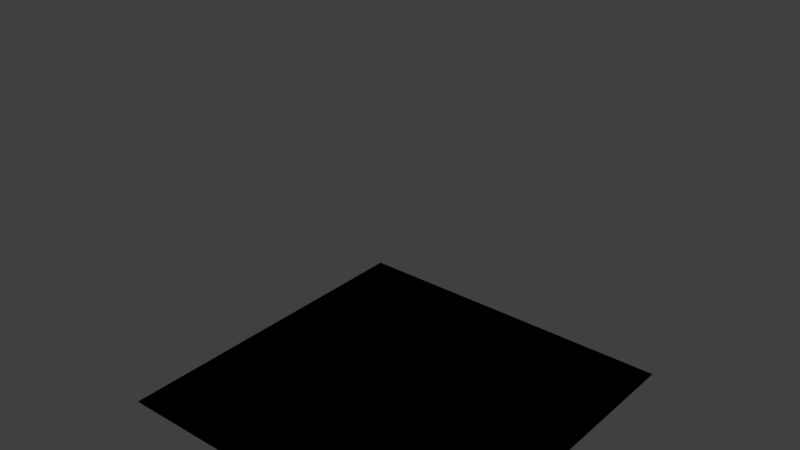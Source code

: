 # Source: tiles.blend  (saved by Blender 2.74.0; exported with 4.5.12 LTS)
import bpy
from mathutils import Matrix  # noqa: F401  (used for matrix-valued properties, if any)

bpy.ops.wm.read_factory_settings(use_empty=True)
scene = bpy.context.scene
scene.name = 'Scene'

# ---- collections
col_collection_1 = bpy.data.collections.new('Collection 1'); scene.collection.children.link(col_collection_1)
col_collection_1.hide_render = True
col_collection_1.hide_viewport = True
col_collection_2 = bpy.data.collections.new('Collection 2'); scene.collection.children.link(col_collection_2)
col_collection_2.hide_render = True
col_collection_2.hide_viewport = True
col_collection_3 = bpy.data.collections.new('Collection 3'); scene.collection.children.link(col_collection_3)
col_collection_3.hide_render = True
col_collection_3.hide_viewport = True
col_collection_4 = bpy.data.collections.new('Collection 4'); scene.collection.children.link(col_collection_4)
col_collection_4.hide_render = True
col_collection_4.hide_viewport = True
col_collection_5 = bpy.data.collections.new('Collection 5'); scene.collection.children.link(col_collection_5)
col_collection_5.hide_render = True
col_collection_5.hide_viewport = True
col_collection_6 = bpy.data.collections.new('Collection 6'); scene.collection.children.link(col_collection_6)
col_collection_6.hide_render = True
col_collection_6.hide_viewport = True
col_collection_7 = bpy.data.collections.new('Collection 7'); scene.collection.children.link(col_collection_7)
col_collection_8 = bpy.data.collections.new('Collection 8'); scene.collection.children.link(col_collection_8)
col_collection_8.hide_render = True
col_collection_8.hide_viewport = True
col_collection_9 = bpy.data.collections.new('Collection 9'); scene.collection.children.link(col_collection_9)
col_collection_9.hide_render = True
col_collection_9.hide_viewport = True
col_collection_10 = bpy.data.collections.new('Collection 10'); scene.collection.children.link(col_collection_10)
col_collection_10.hide_render = True
col_collection_10.hide_viewport = True
col_collection_11 = bpy.data.collections.new('Collection 11'); scene.collection.children.link(col_collection_11)
col_collection_11.hide_render = True
col_collection_11.hide_viewport = True
col_collection_12 = bpy.data.collections.new('Collection 12'); scene.collection.children.link(col_collection_12)
col_collection_12.hide_render = True
col_collection_12.hide_viewport = True

# ---- materials (node trees are filled in below, after node groups)
mat_wall = bpy.data.materials.new('Wall')
mat_wall.alpha_threshold = 0.0
mat_wall.use_transparent_shadow = False
mat_wall.diffuse_color = (0.35, 0.3, 0.15, 1.0)
mat_wall.roughness = 0.5
mat_wall.specular_intensity = 0.0
mat_wall.line_color = (0.0, 0.0, 0.0, 1.0)
mat_occlusion = bpy.data.materials.new('Occlusion')
mat_occlusion.alpha_threshold = 0.0
mat_occlusion.use_transparent_shadow = False
mat_occlusion.diffuse_color = (0.0, 0.0, 0.0, 1.0)
mat_occlusion.roughness = 0.5
mat_occlusion.specular_intensity = 0.0
mat_stonefloor = bpy.data.materials.new('StoneFloor')
mat_stonefloor.alpha_threshold = 0.0
mat_stonefloor.use_transparent_shadow = False
mat_stonefloor.diffuse_color = (0.2, 0.2, 0.3, 1.0)
mat_stonefloor.roughness = 0.5
mat_stonefloor.specular_intensity = 0.0
mat_stonefloorcement = bpy.data.materials.new('StoneFloorCement')
mat_stonefloorcement.alpha_threshold = 0.0
mat_stonefloorcement.use_transparent_shadow = False
mat_stonefloorcement.diffuse_color = (0.25, 0.25, 0.25, 1.0)
mat_stonefloorcement.roughness = 0.5
mat_stonefloorcement.specular_intensity = 0.0
mat_wood = bpy.data.materials.new('Wood')
mat_wood.alpha_threshold = 0.0
mat_wood.use_transparent_shadow = False
mat_wood.diffuse_color = (0.35, 0.1, 0.0, 1.0)
mat_wood.roughness = 0.5
mat_wood.specular_intensity = 0.0

# ---- material node trees

# ---- world
world_world = bpy.data.worlds.new('World'); scene.world = world_world
world_world.color = (0.05088, 0.05088, 0.05088)
world_world.use_sun_shadow = False
world_world.sun_shadow_jitter_overblur = 0.0
world_world.cycles.sampling_method = 'MANUAL'
world_world.cycles.sample_map_resolution = 256

# ---- meshes
me_cube_004 = bpy.data.meshes.new('Cube.004')
me_cube_004.from_pydata([(0.9, -0.7, 0.5), (1.0, -0.9, 0.9), (1.0, -0.8, 0.9), (0.9, -1.0, 1.0), (1.0, -0.9, 0.6), (1.0, -0.8, 0.6), (0.9, 1.0, 0.5), (1.0, 0.8, 0.9), (1.0, 0.9, 0.9), (0.9, 1.0, 1.0), (0.9, 0.7, 1.0), (1.0, 0.8, 0.6), (1.0, 0.9, 0.6), (0.9, -0.7, 1.49e-08), (1.0, -1.0, 0.4), (1.0, -0.8, 0.4), (0.9, -1.0, 0.5), (1.0, -1.0, 0.1), (1.0, -0.8, 0.1), (0.9, 0.7, 1.49e-08), (0.9, 0.7, 0.5), (0.9, -0.7, 0.5), (0.9, -0.7, 1.0), (0.9, 0.7, 0.5), (1.0, 1.0, 0.1), (1.0, 0.8, 0.1), (0.9, 1.0, -1.49e-08), (1.0, 1.0, 0.4), (1.0, 0.8, 0.4), (0.9, -0.7, -0.5), (1.0, -0.9, -0.1), (1.0, -0.8, -0.1), (0.9, -1.0, -1.49e-08), (1.0, -0.9, -0.4), (1.0, -0.8, -0.4), (0.9, 1.0, -0.5), (1.0, 0.8, -0.1), (1.0, 0.9, -0.1), (0.9, 0.7, -1.49e-08), (1.0, 0.8, -0.4), (1.0, 0.9, -0.4), (0.9, -0.7, -1.0), (0.9, -1.0, -1.0), (1.0, -1.0, -0.6), (1.0, -0.8, -0.6), (0.9, -1.0, -0.5), (1.0, -1.0, -0.9), (1.0, -0.8, -0.9), (0.9, 0.7, -1.0), (0.9, 0.7, -0.5), (0.9, -0.7, -0.5), (0.9, -0.7, -1.49e-08), (0.9, 0.7, -0.5), (1.0, 1.0, -0.9), (1.0, 0.8, -0.9), (0.9, 1.0, -1.0), (1.0, 1.0, -0.6), (1.0, 0.8, -0.6), (-1.0, -0.7, 0.5), (-1.0, 0.7, 1.0), (-1.0, -0.7, 1.49e-08), (-1.0, 0.7, 1.49e-08), (-1.0, 0.7, 0.5), (-1.0, -0.7, 0.5), (-1.0, -0.7, 1.0), (-1.0, 0.7, 0.5), (-1.0, -0.7, -0.5), (-1.0, 0.7, -1.49e-08), (-1.0, -0.7, -1.0), (-1.0, 0.7, -1.0), (-1.0, 0.7, -0.5), (-1.0, -0.7, -0.5), (-1.0, -0.7, -1.49e-08), (-1.0, 0.7, -0.5)], [], [(5, 2, 1, 4), (6, 9, 8, 12), (12, 8, 7, 11), (9, 10, 7, 8), (18, 15, 14, 17), (28, 25, 24, 27), (34, 31, 30, 33), (40, 37, 36, 39), (47, 44, 43, 46), (42, 41, 47, 46), (57, 54, 53, 56), (0, 22, 2, 5), (16, 0, 5, 4), (3, 16, 4, 1), (22, 3, 1, 2), (23, 6, 12, 11), (10, 23, 11, 7), (13, 21, 15, 18), (20, 19, 25, 28), (32, 13, 18, 17), (21, 16, 14, 15), (6, 20, 28, 27), (19, 26, 24, 25), (29, 51, 31, 34), (45, 29, 34, 33), (32, 45, 33, 30), (51, 32, 30, 31), (35, 26, 37, 40), (52, 35, 40, 39), (38, 52, 39, 36), (26, 38, 36, 37), (41, 50, 44, 47), (49, 48, 54, 57), (50, 45, 43, 44), (35, 49, 57, 56), (48, 55, 53, 54), (52, 38, 67, 73), (50, 41, 68, 71), (51, 29, 66, 72), (23, 10, 59, 65), (21, 13, 60, 63), (22, 0, 58, 64), (48, 49, 70, 69), (19, 20, 62, 61), (70, 71, 68, 69), (72, 66, 73, 67), (62, 63, 60, 61), (64, 58, 65, 59)])
me_cube_004.polygons.foreach_set('material_index', [0, 0, 0, 0, 0, 0, 0, 0, 0, 0, 0, 0, 0, 0, 0, 0, 0, 0, 0, 0, 0, 0, 0, 0, 0, 0, 0, 0, 0, 0, 0, 0, 0, 0, 0, 0, 0, 0, 0, 0, 0, 0, 0, 0, 1, 1, 1, 1])
me_cube_004.materials.append(mat_wall)
me_cube_004.materials.append(mat_occlusion)
me_cube_004.use_remesh_preserve_volume = False
me_cube_004.use_remesh_preserve_attributes = False
me_cube_004.use_mirror_vertex_groups = False
me_cube_004.update()
me_cube_002 = bpy.data.meshes.new('Cube.002')
me_cube_002.from_pydata([(0.9, -5.96e-08, 0.5), (1.0, -0.9, 0.9), (1.0, -0.1, 0.9), (0.9, -1.0, 1.0), (1.0, -0.9, 0.6), (1.0, -0.1, 0.6), (0.9, 0.9, 0.5), (1.0, 0.1, 0.9), (1.0, 0.9, 0.9), (0.9, 0.9, 1.0), (0.9, -5.96e-07, 1.0), (1.0, 0.1, 0.6), (1.0, 0.9, 0.6), (0.9, -0.5, 1.49e-08), (1.0, -1.0, 0.4), (1.0, -0.6, 0.4), (0.9, -1.0, 0.5), (1.0, -1.0, 0.1), (1.0, -0.6, 0.1), (0.9, 0.5, 1.49e-08), (1.0, -0.4, 0.4), (1.0, 0.4, 0.4), (0.9, 0.5, 0.5), (0.9, -0.5, 0.5), (1.0, -0.4, 0.1), (1.0, 0.4, 0.1), (1.0, 1.0, 0.1), (1.0, 0.6, 0.1), (0.9, 0.9, -1.49e-08), (1.0, 0.6, 0.4), (0.9, -5.96e-08, -0.5), (1.0, -0.9, -0.1), (1.0, -0.1, -0.1), (0.9, -1.0, -1.49e-08), (1.0, -0.9, -0.4), (1.0, -0.1, -0.4), (0.9, 0.9, -0.5), (1.0, 0.1, -0.1), (1.0, 0.9, -0.1), (0.9, -5.96e-07, -1.49e-08), (1.0, 0.1, -0.4), (1.0, 0.9, -0.4), (0.9, -0.5, -1.0), (0.9, -1.0, -1.0), (1.0, -1.0, -0.6), (1.0, -0.6, -0.6), (0.9, -1.0, -0.5), (1.0, -1.0, -0.9), (1.0, -0.6, -0.9), (0.9, 0.5, -1.0), (1.0, -0.4, -0.6), (1.0, 0.4, -0.6), (0.9, 0.5, -0.5), (0.9, -0.5, -0.5), (1.0, -0.4, -0.9), (1.0, 0.4, -0.9), (1.0, 1.0, -0.9), (1.0, 0.6, -0.9), (0.9, 0.9, -1.0), (1.0, 0.6, -0.6), (1.192e-07, 0.9, 0.5), (0.9, 1.0, 0.9), (0.1, 1.0, 0.9), (0.9, 1.0, 0.6), (0.1, 1.0, 0.6), (-1.0, 0.9, 0.5), (-0.1, 1.0, 0.9), (-0.9, 1.0, 0.9), (-1.0, 0.9, 1.0), (6.557e-07, 0.9, 1.0), (-0.1, 1.0, 0.6), (-0.9, 1.0, 0.6), (1.0, 1.0, 0.4), (0.6, 1.0, 0.4), (0.6, 1.0, 0.1), (-0.5, 0.9, 1.49e-08), (0.5, 0.9, 1.49e-08), (0.4, 1.0, 0.4), (-0.4, 1.0, 0.4), (0.5, 0.9, 0.5), (0.4, 1.0, 0.1), (-0.4, 1.0, 0.1), (-0.5, 0.9, 0.5), (-1.0, 1.0, 0.1), (-0.6, 1.0, 0.1), (-1.0, 0.9, -1.49e-08), (-1.0, 1.0, 0.4), (-0.6, 1.0, 0.4), (0.9, 1.0, -0.1), (0.1, 1.0, -0.1), (0.9, 1.0, -0.4), (0.1, 1.0, -0.4), (-1.0, 0.9, -0.5), (5.96e-08, 0.9, -0.5), (-0.1, 1.0, -0.1), (-0.9, 1.0, -0.1), (6.557e-07, 0.9, -1.49e-08), (-0.1, 1.0, -0.4), (-0.9, 1.0, -0.4), (1.0, 1.0, -0.6), (0.6, 1.0, -0.6), (0.6, 1.0, -0.9), (-0.5, 0.9, -1.0), (0.5, 0.9, -1.0), (0.4, 1.0, -0.6), (-0.4, 1.0, -0.6), (0.5, 0.9, -0.5), (0.4, 1.0, -0.9), (-0.4, 1.0, -0.9), (-0.5, 0.9, -0.5), (-1.0, 1.0, -0.9), (-0.6, 1.0, -0.9), (-1.0, 0.9, -1.0), (-1.0, 1.0, -0.6), (-0.6, 1.0, -0.6)], [], [(5, 2, 1, 4), (88, 28, 38), (12, 8, 7, 11), (9, 10, 7, 8), (18, 15, 14, 17), (19, 22, 21, 25), (25, 21, 20, 24), (22, 23, 20, 21), (35, 32, 31, 34), (8, 12, 63, 61), (41, 38, 37, 40), (90, 88, 38, 41), (48, 45, 44, 47), (43, 42, 48, 47), (49, 52, 51, 55), (55, 51, 50, 54), (52, 53, 50, 51), (64, 62, 61, 63), (0, 10, 2, 5), (65, 68, 67, 71), (71, 67, 66, 70), (68, 69, 66, 67), (87, 84, 83, 86), (81, 78, 77, 80), (76, 75, 81, 80), (79, 76, 80, 77), (91, 89, 88, 90), (9, 8, 61), (98, 95, 94, 97), (93, 92, 98, 97), (96, 93, 97, 94), (114, 111, 110, 113), (108, 105, 104, 107), (103, 102, 108, 107), (106, 103, 107, 104), (16, 0, 5, 4), (3, 16, 4, 1), (10, 3, 1, 2), (36, 90, 41), (0, 6, 12, 11), (10, 0, 11, 7), (13, 23, 15, 18), (22, 19, 27, 29), (33, 13, 18, 17), (29, 27, 26, 72), (23, 16, 14, 15), (13, 19, 25, 24), (23, 13, 24, 20), (6, 22, 29, 72), (19, 28, 26, 27), (30, 39, 32, 35), (46, 30, 35, 34), (33, 46, 34, 31), (39, 33, 31, 32), (30, 36, 41, 40), (39, 30, 40, 37), (28, 39, 37, 38), (42, 53, 45, 48), (52, 49, 57, 59), (59, 57, 56, 99), (53, 46, 44, 45), (42, 49, 55, 54), (53, 42, 54, 50), (36, 52, 59, 99), (49, 58, 56, 57), (60, 69, 62, 64), (6, 60, 64, 63), (69, 9, 61, 62), (60, 65, 71, 70), (69, 60, 70, 66), (76, 79, 73, 74), (74, 73, 72, 26), (82, 75, 84, 87), (28, 76, 74, 26), (79, 6, 72, 73), (75, 82, 78, 81), (82, 79, 77, 78), (65, 82, 87, 86), (75, 85, 83, 84), (93, 96, 89, 91), (36, 93, 91, 90), (63, 12, 6), (96, 28, 88, 89), (92, 85, 95, 98), (85, 96, 94, 95), (103, 106, 100, 101), (101, 100, 99, 56), (109, 102, 111, 114), (58, 103, 101, 56), (106, 36, 99, 100), (102, 109, 105, 108), (109, 106, 104, 105), (92, 109, 114, 113), (102, 112, 110, 111)])
me_cube_002.materials.append(mat_wall)
me_cube_002.use_remesh_preserve_volume = False
me_cube_002.use_remesh_preserve_attributes = False
me_cube_002.use_mirror_vertex_groups = False
me_cube_002.update()
me_cube_003 = bpy.data.meshes.new('Cube.003')
me_cube_003.from_pydata([(0.9, -5.96e-08, 0.5), (1.0, -0.9, 0.9), (1.0, -0.1, 0.9), (0.9, -1.0, 1.0), (1.0, -0.9, 0.6), (1.0, -0.1, 0.6), (0.9, 0.9, 0.5), (1.0, 0.1, 0.9), (1.0, 0.9, 0.9), (0.9, 0.9, 1.0), (0.9, -5.96e-07, 1.0), (1.0, 0.1, 0.6), (1.0, 0.9, 0.6), (0.9, -0.5, 1.49e-08), (1.0, -1.0, 0.4), (1.0, -0.6, 0.4), (0.9, -1.0, 0.5), (1.0, -1.0, 0.1), (1.0, -0.6, 0.1), (0.9, 0.5, 1.49e-08), (1.0, -0.4, 0.4), (1.0, 0.4, 0.4), (0.9, 0.5, 0.5), (0.9, -0.5, 0.5), (1.0, -0.4, 0.1), (1.0, 0.4, 0.1), (1.0, 1.0, 0.1), (1.0, 0.6, 0.1), (0.9, 0.9, -1.49e-08), (1.0, 0.6, 0.4), (0.9, -5.96e-08, -0.5), (1.0, -0.9, -0.1), (1.0, -0.1, -0.1), (0.9, -1.0, -1.49e-08), (1.0, -0.9, -0.4), (1.0, -0.1, -0.4), (0.9, 0.9, -0.5), (1.0, 0.1, -0.1), (1.0, 0.9, -0.1), (0.9, -5.96e-07, -1.49e-08), (1.0, 0.1, -0.4), (1.0, 0.9, -0.4), (0.9, -0.5, -1.0), (0.9, -1.0, -1.0), (1.0, -1.0, -0.6), (1.0, -0.6, -0.6), (0.9, -1.0, -0.5), (1.0, -1.0, -0.9), (1.0, -0.6, -0.9), (0.9, 0.5, -1.0), (1.0, -0.4, -0.6), (1.0, 0.4, -0.6), (0.9, 0.5, -0.5), (0.9, -0.5, -0.5), (1.0, -0.4, -0.9), (1.0, 0.4, -0.9), (1.0, 1.0, -0.9), (1.0, 0.6, -0.9), (0.9, 0.9, -1.0), (1.0, 0.6, -0.6), (1.192e-07, 0.9, 0.5), (0.9, 1.0, 0.9), (0.1, 1.0, 0.9), (0.9, 1.0, 0.6), (0.1, 1.0, 0.6), (-0.1, 1.0, 0.9), (6.557e-07, 0.9, 1.0), (-0.1, 1.0, 0.6), (1.0, 1.0, 0.4), (0.6, 1.0, 0.4), (0.6, 1.0, 0.1), (-0.5, 0.9, 1.49e-08), (0.5, 0.9, 1.49e-08), (0.4, 1.0, 0.4), (-0.4, 1.0, 0.4), (0.5, 0.9, 0.5), (0.4, 1.0, 0.1), (-0.4, 1.0, 0.1), (-0.5, 0.9, 0.5), (-0.6, 1.0, 0.1), (-0.6, 1.0, 0.4), (0.9, 1.0, -0.1), (0.1, 1.0, -0.1), (0.9, 1.0, -0.4), (0.1, 1.0, -0.4), (5.96e-08, 0.9, -0.5), (6.557e-07, 0.9, -1.49e-08), (-0.1, 1.0, -0.4), (1.0, 1.0, -0.6), (0.6, 1.0, -0.6), (0.6, 1.0, -0.9), (-0.5, 0.9, -1.0), (0.5, 0.9, -1.0), (0.4, 1.0, -0.6), (-0.4, 1.0, -0.6), (0.5, 0.9, -0.5), (0.4, 1.0, -0.9), (-0.4, 1.0, -0.9), (-0.5, 0.9, -0.5), (-0.6, 1.0, -0.9), (-0.6, 1.0, -0.6), (-0.9, 0.9, 0.5), (-0.9, 1.0, 0.9), (-0.9, 0.9, 1.0), (-0.9, 1.0, 0.6), (-1.0, 1.0, 0.1), (-0.9, 0.9, -1.49e-08), (-0.9, 0.9, -0.5), (-0.1, 1.0, -0.1), (-0.9, 1.0, -0.1), (-0.9, 1.0, -0.4), (-1.0, 1.0, -0.9), (-0.9, 0.9, -1.0), (-0.9, 1.788e-07, 0.5), (-1.0, 0.9, 0.9), (-1.0, 0.1, 0.9), (-1.0, 0.9, 0.6), (-1.0, 0.1, 0.6), (-0.9, -1.0, 0.5), (-1.0, -0.1, 0.9), (-1.0, -0.9, 0.9), (-0.9, -1.0, 1.0), (-0.9, 7.153e-07, 1.0), (-1.0, -0.1, 0.6), (-1.0, -0.9, 0.6), (-1.0, 1.0, 0.4), (-1.0, 0.6, 0.4), (-1.0, 0.6, 0.1), (-0.9, -0.5, 1.49e-08), (-0.9, 0.5, 1.49e-08), (-1.0, 0.4, 0.4), (-1.0, -0.4, 0.4), (-0.9, 0.5, 0.5), (-1.0, 0.4, 0.1), (-1.0, -0.4, 0.1), (-0.9, -0.5, 0.5), (-1.0, -1.0, 0.1), (-1.0, -0.6, 0.1), (-0.9, -1.0, -1.49e-08), (-1.0, -1.0, 0.4), (-1.0, -0.6, 0.4), (-1.0, 0.9, -0.1), (-1.0, 0.1, -0.1), (-1.0, 0.9, -0.4), (-1.0, 0.1, -0.4), (-0.9, -1.0, -0.5), (-0.9, 1.192e-07, -0.5), (-1.0, -0.1, -0.1), (-1.0, -0.9, -0.1), (-0.9, 7.153e-07, -1.49e-08), (-1.0, -0.1, -0.4), (-1.0, -0.9, -0.4), (-1.0, 1.0, -0.6), (-1.0, 0.6, -0.6), (-1.0, 0.6, -0.9), (-0.9, -0.5, -1.0), (-0.9, 0.5, -1.0), (-1.0, 0.4, -0.6), (-1.0, -0.4, -0.6), (-0.9, 0.5, -0.5), (-1.0, 0.4, -0.9), (-1.0, -0.4, -0.9), (-0.9, -0.5, -0.5), (-1.0, -1.0, -0.9), (-1.0, -0.6, -0.9), (-0.9, -1.0, -1.0), (-1.0, -1.0, -0.6), (-1.0, -0.6, -0.6)], [], [(5, 2, 1, 4), (81, 28, 38), (12, 8, 7, 11), (9, 10, 7, 8), (18, 15, 14, 17), (19, 22, 21, 25), (25, 21, 20, 24), (22, 23, 20, 21), (35, 32, 31, 34), (8, 12, 63, 61), (41, 38, 37, 40), (83, 81, 38, 41), (48, 45, 44, 47), (43, 42, 48, 47), (49, 52, 51, 55), (55, 51, 50, 54), (52, 53, 50, 51), (64, 62, 61, 63), (0, 10, 2, 5), (77, 74, 73, 76), (72, 71, 77, 76), (75, 72, 76, 73), (84, 82, 81, 83), (9, 8, 61), (97, 94, 93, 96), (92, 91, 97, 96), (95, 92, 96, 93), (16, 0, 5, 4), (3, 16, 4, 1), (10, 3, 1, 2), (36, 83, 41), (0, 6, 12, 11), (10, 0, 11, 7), (13, 23, 15, 18), (22, 19, 27, 29), (33, 13, 18, 17), (29, 27, 26, 68), (23, 16, 14, 15), (13, 19, 25, 24), (23, 13, 24, 20), (6, 22, 29, 68), (19, 28, 26, 27), (30, 39, 32, 35), (46, 30, 35, 34), (33, 46, 34, 31), (39, 33, 31, 32), (30, 36, 41, 40), (39, 30, 40, 37), (28, 39, 37, 38), (42, 53, 45, 48), (52, 49, 57, 59), (59, 57, 56, 88), (53, 46, 44, 45), (42, 49, 55, 54), (53, 42, 54, 50), (36, 52, 59, 88), (49, 58, 56, 57), (60, 66, 62, 64), (6, 60, 64, 63), (66, 9, 61, 62), (66, 60, 67, 65), (72, 75, 69, 70), (70, 69, 68, 26), (78, 71, 79, 80), (28, 72, 70, 26), (75, 6, 68, 69), (71, 78, 74, 77), (78, 75, 73, 74), (85, 86, 82, 84), (36, 85, 84, 83), (63, 12, 6), (86, 28, 81, 82), (92, 95, 89, 90), (90, 89, 88, 56), (98, 91, 99, 100), (58, 92, 90, 56), (95, 36, 88, 89), (91, 98, 94, 97), (98, 95, 93, 94), (141, 106, 109), (106, 86, 108, 109), (80, 79, 105, 125), (102, 104, 116, 114), (143, 141, 109, 110), (86, 85, 87, 108), (103, 66, 65, 102), (117, 115, 114, 116), (91, 112, 111, 99), (118, 121, 120, 124), (124, 120, 119, 123), (121, 122, 119, 120), (140, 137, 136, 139), (134, 131, 130, 133), (129, 128, 134, 133), (132, 129, 133, 130), (144, 142, 141, 143), (103, 102, 114), (151, 148, 147, 150), (146, 145, 151, 150), (149, 146, 150, 147), (167, 164, 163, 166), (161, 158, 157, 160), (156, 155, 161, 160), (159, 156, 160, 157), (107, 98, 100, 152), (107, 143, 110), (85, 107, 110, 87), (100, 99, 111, 152), (60, 101, 104, 67), (110, 109, 108, 87), (101, 78, 80, 125), (71, 106, 105, 79), (104, 102, 65, 67), (113, 122, 115, 117), (101, 113, 117, 116), (122, 103, 114, 115), (113, 118, 124, 123), (122, 113, 123, 119), (129, 132, 126, 127), (127, 126, 125, 105), (135, 128, 137, 140), (106, 129, 127, 105), (132, 101, 125, 126), (128, 135, 131, 134), (135, 132, 130, 131), (118, 135, 140, 139), (128, 138, 136, 137), (146, 149, 142, 144), (107, 146, 144, 143), (116, 104, 101), (149, 106, 141, 142), (145, 138, 148, 151), (138, 149, 147, 148), (156, 159, 153, 154), (154, 153, 152, 111), (162, 155, 164, 167), (112, 156, 154, 111), (159, 107, 152, 153), (155, 162, 158, 161), (162, 159, 157, 158), (145, 162, 167, 166), (155, 165, 163, 164)])
me_cube_003.materials.append(mat_wall)
me_cube_003.use_remesh_preserve_volume = False
me_cube_003.use_remesh_preserve_attributes = False
me_cube_003.use_mirror_vertex_groups = False
me_cube_003.update()
me_cube_001 = bpy.data.meshes.new('Cube.001')
me_cube_001.from_pydata([(-1.0, 0.1, -0.1), (-0.9, 1.955e-07, -0.5), (-1.0, -0.6, 0.4), (0.9, 0.9, 0.5), (1.0, 0.9, 0.9), (0.9, 0.9, 1.0), (1.0, 0.9, 0.6), (-0.9, -0.9, -1.49e-08), (-1.0, -0.6, 0.1), (-1.0, -1.0, 0.1), (0.9, 0.5, 1.49e-08), (0.9, 0.5, 0.5), (1.0, 1.0, 0.1), (0.9, 0.9, -1.49e-08), (-1.0, -0.4, 0.1), (-1.0, 0.4, 0.1), (-0.9, 0.5, 0.5), (0.9, 0.9, -0.5), (1.0, 0.9, -0.1), (1.0, 0.9, -0.4), (-0.9, -0.5, 0.5), (-1.0, -0.4, 0.4), (-0.9, -0.5, 1.49e-08), (0.9, 0.5, -1.0), (0.9, 0.5, -0.5), (1.0, 1.0, -0.9), (0.9, 0.9, -1.0), (1.192e-07, 0.9, 0.5), (0.9, 1.0, 0.9), (0.1, 1.0, 0.9), (0.9, 1.0, 0.6), (0.1, 1.0, 0.6), (-0.1, 1.0, 0.9), (6.557e-07, 0.9, 1.0), (-0.1, 1.0, 0.6), (1.0, 1.0, 0.4), (0.6, 1.0, 0.4), (0.6, 1.0, 0.1), (-0.5, 0.9, 1.49e-08), (0.5, 0.9, 1.49e-08), (0.4, 1.0, 0.4), (-0.4, 1.0, 0.4), (0.5, 0.9, 0.5), (0.4, 1.0, 0.1), (-0.4, 1.0, 0.1), (-0.5, 0.9, 0.5), (-0.6, 1.0, 0.1), (-0.6, 1.0, 0.4), (0.9, 1.0, -0.1), (0.1, 1.0, -0.1), (0.9, 1.0, -0.4), (0.1, 1.0, -0.4), (5.96e-08, 0.9, -0.5), (6.557e-07, 0.9, -1.49e-08), (-0.1, 1.0, -0.4), (1.0, 1.0, -0.6), (0.6, 1.0, -0.6), (0.6, 1.0, -0.9), (-0.5, 0.9, -1.0), (0.5, 0.9, -1.0), (0.4, 1.0, -0.6), (-0.4, 1.0, -0.6), (0.5, 0.9, -0.5), (0.4, 1.0, -0.9), (-0.4, 1.0, -0.9), (-0.5, 0.9, -0.5), (-0.6, 1.0, -0.9), (-0.6, 1.0, -0.6), (-0.9, 0.9, 0.5), (-0.9, 1.0, 0.9), (-0.9, 0.9, 1.0), (-0.9, 1.0, 0.6), (-1.0, 1.0, 0.1), (-0.9, 0.9, -1.49e-08), (-0.9, 0.9, -0.5), (-0.1, 1.0, -0.1), (-0.9, 1.0, -0.1), (-0.9, 1.0, -0.4), (-1.0, 1.0, -0.9), (-0.9, 0.9, -1.0), (-1.0, 0.9, 0.9), (-1.0, 0.1, 0.9), (-1.0, 0.9, 0.6), (-1.0, 0.1, 0.6), (-1.0, 0.6, 0.1), (-1.0, 0.6, 0.4), (-0.9, 0.5, 1.49e-08), (-0.9, 7.153e-07, 1.0), (-1.0, -0.9, 0.6), (-1.0, 1.0, 0.4), (-1.0, 0.4, 0.4), (-1.0, -0.1, 0.6), (-0.9, -0.9, 1.0), (-1.0, 0.9, -0.1), (-1.0, 0.9, -0.4), (-1.0, 0.1, -0.4), (-1.0, -0.9, 0.9), (-1.0, -0.1, 0.9), (-0.9, 7.153e-07, -1.49e-08), (-0.9, -0.9, 0.5), (-1.0, 1.0, -0.6), (-1.0, 0.6, -0.6), (-0.9, -0.5, -1.0), (-1.0, 0.4, -0.6), (-0.9, 0.5, -0.5), (-1.0, -0.4, -0.9), (-1.0, -0.6, -0.9), (-0.9, 1.955e-07, 0.5), (-1.0, -0.6, -0.6), (-0.9, -0.9, -0.5), (-1.0, -0.1, -0.1), (-1.0, -0.9, -0.1), (-1.0, -0.1, -0.4), (-1.0, -0.9, -0.4), (-0.9, 0.5, -1.0), (-1.0, 0.6, -0.9), (-1.0, -0.4, -0.6), (-0.9, -0.5, -0.5), (-1.0, 0.4, -0.9), (-1.0, -1.0, -0.9), (-0.9, -0.9, -1.0), (-2.551e-07, -0.9, 0.5), (-0.9, -1.0, 0.9), (-0.1, -1.0, 0.9), (-0.9, -1.0, 0.6), (-0.1, -1.0, 0.6), (0.1, -1.0, 0.9), (-7.915e-07, -0.9, 1.0), (0.1, -1.0, 0.6), (-1.0, -1.0, 0.4), (-0.6, -1.0, 0.4), (-0.6, -1.0, 0.1), (0.5, -0.9, 1.49e-08), (-0.5, -0.9, 1.49e-08), (-0.4, -1.0, 0.4), (0.4, -1.0, 0.4), (-0.5, -0.9, 0.5), (-0.4, -1.0, 0.1), (0.4, -1.0, 0.1), (0.5, -0.9, 0.5), (0.6, -1.0, 0.1), (0.6, -1.0, 0.4), (-0.9, -1.0, -0.1), (-0.1, -1.0, -0.1), (-0.9, -1.0, -0.4), (-0.1, -1.0, -0.4), (-1.955e-07, -0.9, -0.5), (-7.915e-07, -0.9, -1.49e-08), (0.1, -1.0, -0.4), (-1.0, -1.0, -0.6), (-0.6, -1.0, -0.6), (-0.6, -1.0, -0.9), (0.5, -0.9, -1.0), (-0.5, -0.9, -1.0), (-0.4, -1.0, -0.6), (0.4, -1.0, -0.6), (-0.5, -0.9, -0.5), (-0.4, -1.0, -0.9), (0.4, -1.0, -0.9), (0.5, -0.9, -0.5), (0.6, -1.0, -0.9), (0.6, -1.0, -0.6), (0.9, -0.9, 0.5), (0.9, -1.0, 0.9), (0.9, -0.9, 1.0), (0.9, -1.0, 0.6), (1.0, -1.0, 0.1), (0.9, -0.9, -1.49e-08), (0.9, -0.9, -0.5), (0.1, -1.0, -0.1), (0.9, -1.0, -0.1), (0.9, -1.0, -0.4), (1.0, -1.0, -0.9), (0.9, -0.9, -1.0), (0.9, -3.147e-07, 0.5), (1.0, -0.9, 0.9), (1.0, -0.1, 0.9), (1.0, -0.9, 0.6), (1.0, -0.1, 0.6), (1.0, 0.1, 0.9), (0.9, -8.512e-07, 1.0), (1.0, 0.1, 0.6), (1.0, -1.0, 0.4), (1.0, -0.6, 0.4), (1.0, -0.6, 0.1), (0.9, -0.5, 1.49e-08), (1.0, -0.4, 0.4), (1.0, 0.4, 0.4), (0.9, -0.5, 0.5), (1.0, -0.4, 0.1), (1.0, 0.4, 0.1), (1.0, 0.6, 0.1), (1.0, 0.6, 0.4), (1.0, -0.9, -0.1), (1.0, -0.1, -0.1), (1.0, -0.9, -0.4), (1.0, -0.1, -0.4), (0.9, -2.551e-07, -0.5), (1.0, 0.1, -0.1), (0.9, -8.512e-07, -1.49e-08), (1.0, 0.1, -0.4), (1.0, -1.0, -0.6), (1.0, -0.6, -0.6), (1.0, -0.6, -0.9), (0.9, -0.5, -1.0), (1.0, -0.4, -0.6), (1.0, 0.4, -0.6), (0.9, -0.5, -0.5), (1.0, -0.4, -0.9), (1.0, 0.4, -0.9), (1.0, 0.6, -0.9), (1.0, 0.6, -0.6)], [], [(86, 22, 14, 15), (48, 13, 18), (86, 16, 85, 84), (156, 153, 157, 154), (4, 6, 30, 28), (50, 48, 18, 19), (136, 133, 137, 134), (92, 96, 122), (31, 29, 28, 30), (44, 41, 40, 43), (39, 38, 44, 43), (42, 39, 43, 40), (51, 49, 48, 50), (5, 4, 28), (64, 61, 60, 63), (59, 58, 64, 63), (62, 59, 63, 60), (2, 8, 9, 129), (99, 20, 2, 129), (17, 50, 19), (20, 22, 8, 2), (153, 152, 158, 157), (158, 155, 154, 157), (109, 144, 113), (107, 99, 88, 91), (145, 143, 142, 144), (27, 33, 29, 31), (3, 27, 31, 30), (33, 5, 28, 29), (33, 27, 34, 32), (39, 42, 36, 37), (37, 36, 35, 12), (45, 38, 46, 47), (13, 39, 37, 12), (42, 3, 35, 36), (38, 45, 41, 44), (45, 42, 40, 41), (52, 53, 49, 51), (17, 52, 51, 50), (30, 6, 3), (53, 13, 48, 49), (59, 62, 56, 57), (57, 56, 55, 25), (65, 58, 66, 67), (26, 59, 57, 25), (62, 17, 55, 56), (58, 65, 61, 64), (65, 62, 60, 61), (93, 73, 76), (73, 53, 75, 76), (47, 46, 72, 89), (69, 71, 82, 80), (94, 93, 76, 77), (53, 52, 54, 75), (70, 33, 32, 69), (83, 81, 80, 82), (58, 79, 78, 66), (138, 135, 134, 137), (144, 142, 111, 113), (70, 69, 80), (142, 7, 111), (74, 65, 67, 100), (74, 94, 77), (52, 74, 77, 54), (67, 66, 78, 100), (27, 68, 71, 34), (77, 76, 75, 54), (68, 45, 47, 89), (38, 73, 72, 46), (71, 69, 32, 34), (87, 70, 80, 81), (133, 132, 138, 137), (125, 123, 122, 124), (82, 71, 68), (96, 88, 124, 122), (113, 111, 110, 112), (104, 74, 100, 101), (22, 20, 21, 14), (88, 96, 97, 91), (22, 7, 9, 8), (1, 109, 113, 112), (121, 127, 123, 125), (99, 121, 125, 124), (127, 92, 122, 123), (127, 121, 128, 126), (133, 136, 130, 131), (131, 130, 129, 9), (139, 132, 140, 141), (7, 133, 131, 9), (136, 99, 129, 130), (132, 139, 135, 138), (139, 136, 134, 135), (146, 147, 143, 145), (109, 146, 145, 144), (124, 88, 99), (147, 7, 142, 143), (153, 156, 150, 151), (151, 150, 149, 119), (159, 152, 160, 161), (120, 153, 151, 119), (156, 109, 149, 150), (152, 159, 155, 158), (159, 156, 154, 155), (193, 167, 170), (167, 147, 169, 170), (141, 140, 166, 182), (163, 165, 177, 175), (195, 193, 170, 171), (147, 146, 148, 169), (164, 127, 126, 163), (178, 176, 175, 177), (152, 173, 172, 160), (190, 187, 186, 189), (188, 185, 189, 186), (196, 194, 193, 195), (164, 163, 175), (199, 197, 200, 198), (209, 206, 205, 208), (207, 204, 208, 205), (168, 159, 161, 201), (168, 195, 171), (146, 168, 171, 148), (161, 160, 172, 201), (121, 162, 165, 128), (171, 170, 169, 148), (162, 139, 141, 182), (132, 167, 166, 140), (165, 163, 126, 128), (174, 180, 176, 178), (162, 174, 178, 177), (180, 164, 175, 176), (180, 174, 181, 179), (185, 188, 183, 184), (184, 183, 182, 166), (167, 185, 184, 166), (188, 162, 182, 183), (197, 199, 194, 196), (168, 197, 196, 195), (177, 165, 162), (199, 167, 193, 194), (204, 207, 202, 203), (203, 202, 201, 172), (173, 204, 203, 172), (207, 168, 201, 202), (6, 4, 179, 181), (5, 180, 179, 4), (10, 11, 187, 190), (11, 188, 186, 187), (19, 18, 198, 200), (23, 24, 206, 209), (24, 207, 205, 206), (16, 86, 15, 90), (174, 3, 6, 181), (11, 10, 191, 192), (87, 107, 91, 97), (192, 191, 12, 35), (185, 10, 190, 189), (3, 11, 192, 35), (10, 13, 12, 191), (197, 17, 19, 200), (13, 199, 198, 18), (24, 23, 210, 211), (211, 210, 25, 55), (204, 23, 209, 208), (17, 24, 211, 55), (23, 26, 25, 210), (105, 116, 103, 118), (117, 104, 103, 116), (14, 21, 90, 15), (95, 0, 93, 94), (92, 87, 97, 96), (98, 1, 112, 110), (114, 102, 105, 118), (104, 114, 118, 103), (107, 87, 81, 83), (68, 107, 83, 82), (84, 85, 89, 72), (73, 86, 84, 72), (16, 68, 89, 85), (20, 16, 90, 21), (102, 117, 116, 105), (1, 98, 0, 95), (74, 1, 95, 94), (98, 73, 93, 0), (114, 104, 101, 115), (115, 101, 100, 78), (117, 102, 106, 108), (79, 114, 115, 78), (7, 98, 110, 111), (108, 106, 119, 149), (109, 117, 108, 149), (102, 120, 119, 106)])
me_cube_001.materials.append(mat_wall)
me_cube_001.use_remesh_preserve_volume = False
me_cube_001.use_remesh_preserve_attributes = False
me_cube_001.use_mirror_vertex_groups = False
me_cube_001.update()
me_cube = bpy.data.meshes.new('Cube')
me_cube.from_pydata([(0.9, -1.0, 0.5), (0.9, -1.0, 1.0), (1.0, -1.0, 0.1), (0.9, -1.0, -1.49e-08), (1.0, -1.0, 0.4), (0.9, -1.0, -0.5), (1.0, -1.0, -0.9), (0.9, -1.0, -1.0), (1.0, -1.0, -0.6), (1.0, -0.9, 1.0), (1.0, -1.0, 0.4), (1.0, -0.9, 0.5), (1.0, -1.0, 0.1), (1.0, -0.9, -2.98e-08), (1.0, -0.9, -1.0), (1.0, -1.0, -0.6), (1.0, -0.9, -0.5), (1.0, -1.0, -0.9)], [(3, 2), (4, 2), (7, 6), (8, 6), (0, 4), (12, 10), (16, 15), (17, 15)], [(1, 0, 11, 9), (10, 11, 0), (16, 13, 3, 5), (12, 3, 13), (16, 5, 8), (7, 14, 17)])
me_cube.materials.append(mat_wall)
me_cube.use_remesh_preserve_volume = False
me_cube.use_remesh_preserve_attributes = False
me_cube.use_mirror_vertex_groups = False
me_cube.update()
me_cube_005 = bpy.data.meshes.new('Cube.005')
me_cube_005.from_pydata([(0.9, -5.96e-08, 0.5), (1.0, -0.95, 1.0), (1.0, -0.05, 1.0), (0.9, -1.0, 1.0), (1.0, -0.95, 0.55), (1.0, -0.05, 0.55), (0.9, 1.0, 0.5), (1.0, 0.05, 1.0), (1.0, 0.95, 1.0), (0.9, 1.0, 1.0), (0.9, -5.96e-07, 1.0), (1.0, 0.05, 0.55), (1.0, 0.95, 0.55), (0.9, -0.5, -0.5), (1.0, -1.0, 0.45), (1.0, -0.55, 0.45), (0.9, -1.0, 0.5), (1.0, -1.0, -0.45), (1.0, -0.55, -0.45), (0.9, 0.5, -0.5), (1.0, -0.45, 0.45), (1.0, 0.45, 0.45), (0.9, 0.5, 0.5), (0.9, -0.5, 0.5), (1.0, -0.45, -0.45), (1.0, 0.45, -0.45), (1.0, 1.0, -0.45), (1.0, 0.55, -0.45), (0.9, 1.0, -0.5), (1.0, 1.0, 0.45), (1.0, 0.55, 0.45), (0.9, -1.0, -0.5), (0.9, -5.289e-07, -0.5), (0.9, -1.0, -1.0), (1.0, 0.95, -1.0), (1.0, 0.05, -1.0), (0.9, -3.945e-07, -0.5), (0.9, 1.0, -0.5), (1.0, 0.95, -0.55), (1.0, 0.05, -0.55), (0.9, 1.0, -1.0), (1.0, -0.05, -1.0), (1.0, -0.95, -1.0), (0.9, -1.0, -0.5), (1.0, -0.05, -0.55), (1.0, -0.95, -0.55), (0.9, 1.419e-07, -1.0)], [(32, 31), (28, 32)], [(5, 2, 1, 4), (6, 9, 8, 12), (12, 8, 7, 11), (18, 15, 14, 17), (30, 27, 26, 29), (19, 22, 21, 25), (25, 21, 20, 24), (22, 23, 20, 21), (43, 33, 42, 45), (41, 44, 45, 42), (46, 36, 44, 41), (40, 37, 38, 34), (34, 38, 39, 35), (0, 10, 2, 5), (16, 0, 5, 4), (3, 16, 4, 1), (0, 6, 12, 11), (10, 0, 11, 7), (13, 23, 15, 18), (22, 19, 27, 30), (31, 13, 18, 17), (23, 16, 14, 15), (13, 19, 25, 24), (23, 13, 24, 20), (6, 22, 30, 29), (19, 28, 26, 27), (36, 43, 45, 44), (36, 46, 35, 39), (37, 36, 39, 38)])
me_cube_005.polygons.foreach_set('material_index', [0, 1, 0, 0, 0, 1, 0, 1, 1, 0, 1, 1, 0, 1, 1, 1, 1, 1, 1, 1, 1, 1, 1, 1, 1, 1, 1, 1, 1])
me_cube_005.materials.append(mat_stonefloor)
me_cube_005.materials.append(mat_stonefloorcement)
me_cube_005.use_remesh_preserve_volume = False
me_cube_005.use_remesh_preserve_attributes = False
me_cube_005.use_mirror_vertex_groups = False
me_cube_005.update()
me_cube_008 = bpy.data.meshes.new('Cube.008')
me_cube_008.from_pydata([(-1.0, -1.0, -1.0), (-1.0, 1.0, -1.0), (1.0, -1.0, -1.0), (1.0, 1.0, -1.0)], [], [(2, 3, 1, 0)])
me_cube_008.materials.append(mat_occlusion)
me_cube_008.use_remesh_preserve_volume = False
me_cube_008.use_remesh_preserve_attributes = False
me_cube_008.use_mirror_vertex_groups = False
me_cube_008.update()
me_cube_009 = bpy.data.meshes.new('Cube.009')
me_cube_009.from_pydata([(1.0, -0.9, 0.75), (1.0, -0.35, 0.75), (0.9, -1.0, 0.75), (1.0, -0.9, 0.6), (1.0, -0.35, 0.6), (0.9, 1.0, 0.5), (1.0, 0.35, 0.75), (1.0, 0.9, 0.75), (0.9, 1.0, 0.75), (0.9, 0.25, 0.75), (1.0, 0.35, 0.6), (1.0, 0.9, 0.6), (1.0, -1.0, 0.4), (1.0, -0.6, 0.4), (0.9, -1.0, 0.5), (1.0, -1.0, 0.1), (1.0, -0.6, 0.1), (0.9, 0.5, 1.49e-08), (0.9, -0.5, 0.5), (1.0, 1.0, 0.1), (1.0, 0.6, 0.1), (0.9, 1.0, -1.49e-08), (1.0, 1.0, 0.4), (1.0, 0.6, 0.4), (0.9, -5.96e-08, -0.5), (1.0, -0.9, -0.1), (1.0, -0.1, -0.1), (0.9, -1.0, -1.49e-08), (1.0, -0.9, -0.4), (1.0, -0.1, -0.4), (0.9, 1.0, -0.5), (1.0, 0.1, -0.1), (1.0, 0.9, -0.1), (0.9, -5.96e-07, -1.49e-08), (1.0, 0.1, -0.4), (1.0, 0.9, -0.4), (0.9, -0.5, -1.0), (0.9, -1.0, -1.0), (1.0, -1.0, -0.6), (1.0, -0.6, -0.6), (0.9, -1.0, -0.5), (1.0, -1.0, -0.9), (1.0, -0.6, -0.9), (0.9, 0.5, -1.0), (1.0, -0.4, -0.6), (1.0, 0.4, -0.6), (0.9, 0.5, -0.5), (0.9, -0.5, -0.5), (1.0, -0.4, -0.9), (1.0, 0.4, -0.9), (1.0, 1.0, -0.9), (1.0, 0.6, -0.9), (0.9, 1.0, -1.0), (1.0, 1.0, -0.6), (1.0, 0.6, -0.6), (0.9, -0.25, 0.75), (0.9, -0.5, 5.96e-08), (0.9, -0.25, 0.5), (0.9, 0.25, 0.5), (0.9, 0.5, 0.5), (1.0, -0.25, 0.5), (1.0, -0.25, 0.75), (1.0, 0.25, 0.5), (1.0, 0.25, 0.75), (1.0, -0.25, 1.0), (1.0, 0.25, 1.0), (1.0, -1.0, 0.75), (1.0, -1.0, 1.0), (1.0, 1.0, 0.75), (1.0, 1.0, 1.0), (0.9, -0.25, 1.0), (0.9, 0.25, 1.0), (0.9, -1.0, 1.0), (0.9, 1.0, 1.0), (1.0, -0.4, 0.4), (1.0, 0.4, 0.4), (1.0, -0.4, 0.1), (1.0, 0.4, 0.1)], [], [(4, 1, 0, 3), (5, 8, 7, 11), (11, 7, 6, 10), (16, 13, 12, 15), (23, 20, 19, 22), (29, 26, 25, 28), (35, 32, 31, 34), (42, 39, 38, 41), (37, 36, 42, 41), (54, 51, 50, 53), (43, 46, 45, 49), (49, 45, 44, 48), (46, 47, 44, 45), (2, 14, 3, 0), (17, 21, 19, 20), (24, 33, 26, 29), (40, 24, 29, 28), (27, 40, 28, 25), (33, 27, 25, 26), (30, 21, 32, 35), (24, 30, 35, 34), (33, 24, 34, 31), (21, 33, 31, 32), (36, 47, 39, 42), (46, 43, 51, 54), (47, 40, 38, 39), (36, 43, 49, 48), (47, 36, 48, 44), (30, 46, 54, 53), (43, 52, 50, 51), (57, 55, 1, 4), (14, 57, 4, 3), (58, 5, 11, 10), (9, 58, 10, 6), (56, 18, 13, 16), (59, 17, 20, 23), (27, 56, 16, 15), (18, 14, 12, 13), (5, 59, 23, 22), (65, 69, 73, 71), (67, 64, 70, 72), (64, 65, 71, 70), (77, 75, 74, 76), (9, 63, 62, 58), (61, 55, 57, 60), (57, 58, 62, 60), (66, 67, 72, 2), (69, 68, 8, 73), (0, 66, 2), (61, 1, 55), (6, 63, 9), (8, 68, 7), (17, 59, 75, 77), (59, 18, 74, 75), (56, 17, 77, 76), (18, 56, 76, 74), (67, 66, 61, 64), (64, 61, 63, 65), (69, 65, 63, 68), (62, 63, 61, 60)])
me_cube_009.polygons.foreach_set('material_index', [0, 0, 0, 0, 0, 0, 0, 0, 0, 0, 0, 0, 0, 0, 0, 0, 0, 0, 0, 0, 0, 0, 0, 0, 0, 0, 0, 0, 0, 0, 0, 0, 0, 0, 0, 0, 0, 0, 0, 1, 1, 1, 0, 1, 1, 1, 1, 1, 1, 1, 1, 1, 0, 0, 0, 0, 0, 0, 0, 0])
me_cube_009.materials.append(mat_wall)
me_cube_009.materials.append(mat_wood)
me_cube_009.use_remesh_preserve_volume = False
me_cube_009.use_remesh_preserve_attributes = False
me_cube_009.use_mirror_vertex_groups = False
me_cube_009.update()
me_cube_010 = bpy.data.meshes.new('Cube.010')
me_cube_010.from_pydata([(0.025, -0.725, 0.75), (1.0, -0.725, 0.75), (1.0, -0.525, 0.75), (0.025, -0.525, 0.75), (1.0, -0.25, 0.5), (1.0, -0.25, 0.85), (1.0, 0.25, 0.5), (1.0, 0.25, 0.85), (-1.0, -0.25, 0.5), (-1.0, -0.25, 0.85), (-1.0, 0.25, 0.5), (-1.0, 0.25, 0.85), (1.0, -0.75, 0.85), (1.0, -0.5, 0.85), (-0.025, 0.225, 1.0), (-1.0, 0.225, 1.0), (-1.0, 0.025, 1.0), (-0.025, 0.025, 1.0), (0.025, 0.225, 1.0), (1.0, 0.225, 1.0), (1.0, 0.025, 1.0), (0.025, 0.025, 1.0), (0.0, 0.0, 0.9), (0.0, 0.25, 0.9), (1.0, 0.25, 0.9), (1.0, 0.0, 0.9), (1.0, -0.75, 0.9), (1.0, -0.5, 0.9), (-1.0, -0.5, 0.9), (-1.0, -0.75, 0.9), (-0.975, -0.725, 1.0), (0.975, -0.725, 1.0), (0.975, -0.525, 1.0), (-0.975, -0.525, 1.0), (1.0, -0.25, 0.9), (-1.0, -5.96e-08, 0.9), (-1.0, -0.25, 0.9), (-0.975, -0.225, 1.0), (0.975, -0.225, 1.0), (0.975, -0.025, 1.0), (-0.975, -0.025, 1.0), (-0.025, -0.475, 1.0), (-1.0, -0.475, 1.0), (-1.0, -0.275, 1.0), (-0.025, -0.275, 1.0), (-0.025, 0.525, 1.0), (-1.0, 0.525, 1.0), (-1.0, 0.725, 1.0), (-0.025, 0.725, 1.0), (1.0, 0.5, 0.9), (-1.0, 0.5, 0.9), (-1.0, 0.25, 0.9), (-0.975, 0.275, 1.0), (0.975, 0.275, 1.0), (0.975, 0.475, 1.0), (-0.975, 0.475, 1.0), (1.0, 0.75, 0.9), (1.0, 1.0, 0.9), (-1.0, 1.0, 0.9), (-1.0, 0.75, 0.9), (-0.975, 0.775, 1.0), (0.975, 0.775, 1.0), (0.975, 0.975, 1.0), (-0.975, 0.975, 1.0), (-0.975, -0.975, 0.75), (0.975, -0.975, 0.75), (0.975, -0.775, 0.75), (-0.975, -0.775, 0.75), (-1.0, -0.75, 0.85), (-1.0, -1.0, 0.85), (1.0, -1.0, 0.85), (-0.975, -0.475, 0.75), (0.975, -0.475, 0.75), (0.975, -0.275, 0.75), (-0.975, -0.275, 0.75), (-1.0, -0.5, 0.85), (0.0, -0.5, 0.85), (0.0, -0.75, 0.85), (-0.025, -0.725, 0.75), (-1.0, -0.725, 0.75), (-1.0, -0.525, 0.75), (-0.025, -0.525, 0.75), (1.0, 0.25, 0.45), (-1.0, 0.25, 0.45), (-1.0, 0.5, 0.85), (0.0, 0.5, 0.85), (0.0, 0.25, 0.85), (-0.025, 0.275, 0.75), (-1.0, 0.275, 0.75), (-1.0, 0.475, 0.75), (-0.025, 0.475, 0.75), (-0.975, 0.525, 0.75), (0.975, 0.525, 0.75), (0.975, 0.725, 0.75), (-0.975, 0.725, 0.75), (1.0, 0.5, 0.85), (1.0, 0.75, 0.85), (0.0, 0.75, 0.9), (0.0, 0.5, 0.9), (0.025, 0.525, 1.0), (1.0, 0.525, 1.0), (1.0, 0.725, 1.0), (0.025, 0.725, 1.0), (0.025, -0.275, 1.0), (1.0, -0.275, 1.0), (1.0, -0.475, 1.0), (0.025, -0.475, 1.0), (0.0, -0.5, 0.9), (0.0, -0.25, 0.9), (-0.025, -0.975, 1.0), (-1.0, -0.975, 1.0), (-1.0, -0.775, 1.0), (-0.025, -0.775, 1.0), (-1.0, -1.0, 0.9), (0.025, -0.775, 1.0), (1.0, -0.775, 1.0), (1.0, -0.975, 1.0), (0.025, -0.975, 1.0), (0.0, -1.0, 0.9), (0.0, -0.75, 0.9), (1.0, -1.0, 0.9), (0.025, 0.275, 0.75), (1.0, 0.275, 0.75), (1.0, 0.475, 0.75), (0.025, 0.475, 0.75), (-0.025, 0.975, 0.75), (-1.0, 0.975, 0.75), (-1.0, 0.775, 0.75), (-0.025, 0.775, 0.75), (0.0, 0.75, 0.85), (0.0, 1.0, 0.85), (-1.0, 1.0, 0.85), (-1.0, 0.75, 0.85), (0.025, 0.775, 0.75), (1.0, 0.775, 0.75), (1.0, 0.975, 0.75), (0.025, 0.975, 0.75), (1.0, 1.0, 0.85)], [(83, 82)], [(17, 14, 15, 16), (10, 11, 7, 6), (9, 8, 4, 5), (8, 10, 6, 4), (18, 21, 20, 19), (23, 22, 21, 18), (24, 23, 18, 19), (41, 44, 43, 42), (22, 25, 20, 21), (33, 30, 31, 32), (28, 29, 30, 33), (26, 27, 32, 31), (27, 28, 33, 32), (29, 26, 31, 30), (40, 37, 38, 39), (35, 36, 37, 40), (36, 34, 38, 37), (108, 107, 106, 103), (103, 106, 105, 104), (45, 48, 47, 46), (55, 52, 53, 54), (50, 51, 52, 55), (49, 50, 55, 54), (63, 60, 61, 62), (58, 59, 60, 63), (56, 57, 62, 61), (57, 58, 63, 62), (59, 56, 61, 60), (69, 68, 67, 64), (64, 67, 66, 65), (75, 76, 81, 80), (71, 74, 73, 72), (121, 124, 123, 122), (76, 77, 78, 81), (81, 78, 79, 80), (70, 69, 64, 65), (0, 3, 2, 1), (125, 128, 127, 126), (84, 85, 90, 89), (90, 87, 88, 89), (85, 86, 87, 90), (91, 94, 93, 92), (96, 95, 92, 93), (102, 99, 100, 101), (97, 98, 99, 102), (109, 112, 111, 110), (119, 118, 117, 114), (114, 117, 116, 115), (118, 120, 116, 117), (130, 129, 128, 125), (131, 130, 125, 126), (129, 132, 127, 128), (133, 136, 135, 134), (22, 23, 14, 17), (77, 76, 3, 0), (68, 12, 66, 67), (35, 22, 17, 16), (23, 51, 15, 14), (107, 108, 44, 41), (34, 25, 39, 38), (25, 35, 40, 39), (28, 107, 41, 42), (108, 36, 43, 44), (34, 108, 103, 104), (98, 97, 48, 45), (97, 59, 47, 48), (50, 98, 45, 46), (107, 27, 105, 106), (24, 49, 54, 53), (51, 24, 53, 52), (13, 75, 71, 72), (9, 5, 73, 74), (12, 70, 65, 66), (85, 95, 123, 124), (75, 9, 74, 71), (5, 13, 72, 73), (7, 86, 121, 122), (77, 68, 79, 78), (95, 84, 91, 92), (132, 96, 93, 94), (86, 11, 88, 87), (86, 85, 124, 121), (84, 132, 94, 91), (56, 97, 102, 101), (98, 49, 100, 99), (118, 119, 112, 109), (113, 118, 109, 110), (119, 29, 111, 112), (26, 119, 114, 115), (12, 77, 0, 1), (76, 13, 2, 3), (129, 130, 136, 133), (96, 129, 133, 134), (130, 137, 135, 136)])
me_cube_010.materials.append(mat_wood)
me_cube_010.use_remesh_preserve_volume = False
me_cube_010.use_remesh_preserve_attributes = False
me_cube_010.use_mirror_vertex_groups = False
me_cube_010.update()
me_cube_013 = bpy.data.meshes.new('Cube.013')
me_cube_013.from_pydata([(1.0, 0.95, 0.95), (0.95, 1.0, 0.95), (0.95, 0.95, 1.0), (0.95, 0.95, 0.5), (0.95, 1.0, 0.55), (1.0, 0.95, 0.55), (0.95, -1.0, 0.95), (1.0, -0.95, 0.95), (0.95, -0.95, 1.0), (1.0, -0.95, 0.55), (0.95, -1.0, 0.55), (0.95, -0.95, 0.5), (0.55, 0.95, 1.0), (0.55, 1.0, 0.95), (0.5, 0.95, 0.95), (0.55, 0.95, 0.5), (0.5, 0.95, 0.55), (0.55, 1.0, 0.55), (0.55, -0.95, 1.0), (0.5, -0.95, 0.95), (0.55, -1.0, 0.95), (0.55, -1.0, 0.55), (0.5, -0.95, 0.55), (0.55, -0.95, 0.5)], [], [(23, 15, 3, 11), (6, 20, 21, 10), (0, 7, 9, 5), (8, 2, 12, 18), (19, 14, 16, 22), (0, 1, 2), (3, 4, 5), (6, 7, 8), (9, 10, 11), (12, 13, 14), (15, 16, 17), (18, 19, 20), (21, 22, 23), (13, 17, 16, 14), (21, 20, 19, 22), (0, 5, 4, 1), (23, 11, 10, 21), (2, 8, 7, 0), (8, 18, 20, 6), (11, 3, 5, 9), (6, 10, 9, 7), (18, 12, 14, 19), (12, 2, 1, 13), (3, 15, 17, 4), (15, 23, 22, 16), (13, 1, 4, 17)])
me_cube_013.materials.append(mat_wood)
me_cube_013.use_remesh_preserve_volume = False
me_cube_013.use_remesh_preserve_attributes = False
me_cube_013.use_mirror_vertex_groups = False
me_cube_013.update()
me_cube_012 = bpy.data.meshes.new('Cube.012')
me_cube_012.from_pydata([(1.0, 0.95, 0.2), (0.95, 1.0, 0.2), (0.95, 0.95, 0.25), (0.95, 0.95, -0.25), (0.95, 1.0, -0.2), (1.0, 0.95, -0.2), (0.95, -1.0, 0.2), (1.0, -0.95, 0.2), (0.95, -0.95, 0.25), (1.0, -0.95, -0.2), (0.95, -1.0, -0.2), (0.95, -0.95, -0.25), (0.55, 0.95, 0.25), (0.55, 1.0, 0.2), (0.5, 0.95, 0.2), (0.55, 0.95, -0.25), (0.5, 0.95, -0.2), (0.55, 1.0, -0.2), (0.55, -0.95, 0.25), (0.5, -0.95, 0.2), (0.55, -1.0, 0.2), (0.55, -1.0, -0.2), (0.5, -0.95, -0.2), (0.55, -0.95, -0.25), (0.75, -0.6414, -1.0), (0.75, -0.6414, -0.25), (0.6086, -0.5, -1.0), (0.6086, -0.5, -0.25), (0.8914, -0.5, -1.0), (0.8914, -0.5, -0.25), (0.75, -0.3586, -1.0), (0.75, -0.3586, -0.25), (0.75, 0.3586, -1.0), (0.75, 0.3586, -0.25), (0.6086, 0.5, -1.0), (0.6086, 0.5, -0.25), (0.8914, 0.5, -1.0), (0.8914, 0.5, -0.25), (0.75, 0.6414, -1.0), (0.75, 0.6414, -0.25)], [], [(23, 15, 3, 11), (6, 20, 21, 10), (0, 7, 9, 5), (8, 2, 12, 18), (19, 14, 16, 22), (0, 1, 2), (3, 4, 5), (6, 7, 8), (9, 10, 11), (12, 13, 14), (15, 16, 17), (18, 19, 20), (21, 22, 23), (13, 17, 16, 14), (21, 20, 19, 22), (0, 5, 4, 1), (23, 11, 10, 21), (2, 8, 7, 0), (8, 18, 20, 6), (11, 3, 5, 9), (6, 10, 9, 7), (18, 12, 14, 19), (12, 2, 1, 13), (3, 15, 17, 4), (15, 23, 22, 16), (13, 1, 4, 17), (25, 27, 26, 24), (27, 31, 30, 26), (31, 29, 28, 30), (29, 25, 24, 28), (33, 35, 34, 32), (35, 39, 38, 34), (39, 37, 36, 38), (37, 33, 32, 36)])
me_cube_012.materials.append(mat_wood)
me_cube_012.use_remesh_preserve_volume = False
me_cube_012.use_remesh_preserve_attributes = False
me_cube_012.use_mirror_vertex_groups = False
me_cube_012.update()
me_cube_014 = bpy.data.meshes.new('Cube.014')
me_cube_014.from_pydata([(1.0, -0.375, 0.025), (1.0, -0.375, 1.0), (1.0, -0.175, 1.0), (1.0, -0.175, 0.025), (0.9, -0.4, -1.0), (0.9, -0.15, -1.0), (0.9, 0.15, 1.0), (0.9, -0.15, 1.0), (1.0, -0.125, 0.975), (1.0, -0.125, -0.975), (1.0, 0.125, -0.975), (1.0, 0.125, 0.975), (0.9, -0.15, 1.788e-07), (0.9, -0.4, 1.192e-07), (1.0, -0.375, -0.025), (1.0, -0.375, -1.0), (1.0, -0.175, -1.0), (1.0, -0.175, -0.025), (1.0, 0.175, 0.025), (1.0, 0.175, 1.0), (1.0, 0.375, 1.0), (1.0, 0.375, 0.025), (0.9, 0.15, -1.0), (0.9, 0.4, -1.0), (0.9, 0.7, -1.0), (0.9, 0.7, 1.0), (0.9, 0.4, 1.0), (1.0, 0.425, 0.975), (1.0, 0.425, -0.975), (1.0, 0.675, -0.975), (1.0, 0.675, 0.975), (0.9, 0.4, 1.788e-07), (0.9, 0.15, 1.192e-07), (1.0, 0.175, -0.025), (1.0, 0.175, -1.0), (1.0, 0.375, -1.0), (1.0, 0.375, -0.025), (0.9, -0.7, -1.0), (0.9, -0.4, 1.0), (0.9, -0.7, 1.0), (1.0, -0.675, 0.975), (1.0, -0.675, -0.975), (1.0, -0.425, -0.975), (1.0, -0.425, 0.975), (0.5, 0.375, 0.025), (0.5, 0.375, 1.0), (0.5, 0.175, 1.0), (0.5, 0.175, 0.025), (0.6, 0.4, -1.0), (0.6, 0.4, 1.0), (0.6, 0.15, -1.0), (0.6, -0.4, 1.0), (0.5, 0.125, 0.975), (0.5, 0.125, -0.975), (0.5, -0.125, -0.975), (0.5, -0.125, 0.975), (0.6, 0.15, 1.788e-07), (0.6, 0.4, 1.192e-07), (0.5, 0.375, -0.025), (0.5, 0.375, -1.0), (0.5, 0.175, -1.0), (0.5, 0.175, -0.025), (0.5, -0.175, 0.025), (0.5, -0.175, 1.0), (0.5, -0.375, 1.0), (0.5, -0.375, 0.025), (0.6, -0.15, -1.0), (0.6, -0.15, 1.0), (0.6, -0.4, -1.0), (0.6, -0.7, -1.0), (0.5, -0.425, 0.975), (0.5, -0.425, -0.975), (0.5, -0.675, -0.975), (0.5, -0.675, 0.975), (0.6, -0.4, 1.788e-07), (0.6, -0.15, 1.192e-07), (0.5, -0.175, -0.025), (0.5, -0.175, -1.0), (0.5, -0.375, -1.0), (0.5, -0.375, -0.025), (0.6, 0.7, -1.0), (0.6, 0.7, 1.0), (0.5, 0.675, 0.975), (0.5, 0.675, -0.975), (0.5, 0.425, -0.975), (0.5, 0.425, 0.975), (0.6, 0.15, 1.0), (0.6, -0.7, 1.0)], [], [(0, 3, 2, 1), (11, 8, 9, 10), (6, 7, 8, 11), (7, 5, 9, 8), (17, 14, 15, 16), (12, 13, 14, 17), (13, 12, 3, 0), (12, 7, 2, 3), (5, 12, 17, 16), (13, 4, 15, 14), (18, 21, 20, 19), (30, 27, 28, 29), (25, 26, 27, 30), (23, 24, 29, 28), (24, 25, 30, 29), (26, 23, 28, 27), (36, 33, 34, 35), (31, 32, 33, 36), (32, 31, 21, 18), (31, 26, 20, 21), (23, 31, 36, 35), (32, 22, 34, 33), (43, 40, 41, 42), (38, 39, 40, 43), (39, 37, 41, 40), (44, 47, 46, 45), (55, 52, 53, 54), (61, 58, 59, 60), (56, 57, 58, 61), (57, 56, 47, 44), (49, 57, 44, 45), (50, 56, 61, 60), (57, 48, 59, 58), (62, 65, 64, 63), (73, 70, 71, 72), (68, 69, 72, 71), (79, 76, 77, 78), (74, 75, 76, 79), (75, 74, 65, 62), (67, 75, 62, 63), (68, 74, 79, 78), (75, 66, 77, 76), (85, 82, 83, 84), (81, 80, 83, 82), (50, 66, 54, 53), (66, 67, 55, 54), (49, 81, 82, 85), (80, 48, 84, 83), (48, 49, 85, 84), (5, 22, 10, 9), (22, 6, 11, 10), (38, 13, 0, 1), (6, 32, 18, 19), (37, 4, 42, 41), (4, 38, 43, 42), (26, 25, 81, 49), (7, 6, 86, 67), (37, 39, 87, 69), (86, 50, 53, 52), (56, 86, 46, 47), (87, 51, 70, 73), (69, 87, 73, 72), (51, 68, 71, 70), (74, 51, 64, 65), (6, 19, 46, 86), (38, 1, 64, 51), (4, 37, 69, 68), (67, 86, 52, 55), (15, 4, 68, 78), (34, 22, 50, 60), (39, 38, 51, 87), (16, 15, 78, 77), (35, 34, 60, 59), (2, 7, 67, 63), (25, 24, 80, 81), (20, 26, 49, 45), (1, 2, 63, 64), (19, 20, 45, 46), (23, 35, 59, 48), (5, 16, 77, 66), (22, 5, 66, 50), (24, 23, 48, 80)])
me_cube_014.materials.append(mat_wood)
me_cube_014.use_remesh_preserve_volume = False
me_cube_014.use_remesh_preserve_attributes = False
me_cube_014.use_mirror_vertex_groups = False
me_cube_014.update()

# ---- objects
ob_wall = bpy.data.objects.new('Wall', me_cube_004)
ob_convexcorner = bpy.data.objects.new('ConvexCorner', me_cube_002)
ob_hairpin = bpy.data.objects.new('Hairpin', me_cube_003)
ob_column = bpy.data.objects.new('Column', me_cube_001)
ob_concavecorner = bpy.data.objects.new('ConcaveCorner', me_cube)
ob_stonefloor = bpy.data.objects.new('StoneFloor', me_cube_005)
ob_occluder = bpy.data.objects.new('Occluder', me_cube_008)
ob_wallsupport = bpy.data.objects.new('WallSupport', me_cube_009)
ob_woodfloor = bpy.data.objects.new('WoodFloor', me_cube_010)
ob_woodflooredge = bpy.data.objects.new('WoodFloorEdge', me_cube_013)
ob_banister = bpy.data.objects.new('Banister', me_cube_012)
ob_door = bpy.data.objects.new('Door', me_cube_014)
ob_doorway = bpy.data.objects.new('Doorway', me_cube_004)

# ---- transforms, parenting, visibility, modifiers, constraints
ob_wall.location = (0.0, 0.0, 0.0)
ob_wall.lock_rotations_4d = False
ob_wall.empty_display_type = 'ARROWS'
ob_wall.lineart.crease_threshold = 0.0
ob_convexcorner.location = (0.0, 0.0, 0.0)
ob_convexcorner.lock_rotations_4d = False
ob_convexcorner.empty_display_type = 'ARROWS'
ob_convexcorner.lineart.crease_threshold = 0.0
ob_hairpin.location = (0.0, 0.0, 0.0)
ob_hairpin.lock_rotations_4d = False
ob_hairpin.empty_display_type = 'ARROWS'
ob_hairpin.lineart.crease_threshold = 0.0
ob_column.location = (0.0, 0.0, 0.0)
ob_column.lock_rotations_4d = False
ob_column.empty_display_type = 'ARROWS'
ob_column.lineart.crease_threshold = 0.0
ob_concavecorner.location = (0.0, 0.0, 0.0)
ob_concavecorner.rotation_euler = (0.0, -0.0, 1.571)
ob_concavecorner.lock_rotations_4d = False
ob_concavecorner.empty_display_type = 'ARROWS'
ob_concavecorner.lineart.crease_threshold = 0.0
ob_stonefloor.location = (0.0, 0.0, 0.0)
ob_stonefloor.rotation_euler = (-1.344e-07, -1.571, 0.0)
ob_stonefloor.lock_rotations_4d = False
ob_stonefloor.empty_display_type = 'ARROWS'
ob_stonefloor.lineart.crease_threshold = 0.0
ob_occluder.location = (0.0, 0.0, 0.0)
ob_occluder.lineart.crease_threshold = 0.0
ob_wallsupport.location = (0.0, 0.0, 0.0)
ob_wallsupport.lock_rotations_4d = False
ob_wallsupport.empty_display_type = 'ARROWS'
ob_wallsupport.lineart.crease_threshold = 0.0
ob_woodfloor.location = (0.0, 0.0, 0.0)
ob_woodfloor.lock_rotations_4d = False
ob_woodfloor.empty_display_type = 'ARROWS'
ob_woodfloor.lineart.crease_threshold = 0.0
ob_woodflooredge.location = (0.0, 0.0, 0.0)
ob_woodflooredge.lock_rotations_4d = False
ob_woodflooredge.empty_display_type = 'ARROWS'
ob_woodflooredge.lineart.crease_threshold = 0.0
ob_banister.location = (0.0, 0.0, 0.0)
ob_banister.lock_rotations_4d = False
ob_banister.empty_display_type = 'ARROWS'
ob_banister.lineart.crease_threshold = 0.0
ob_door.location = (0.0, 0.0, 0.0)
ob_door.lock_rotations_4d = False
ob_door.empty_display_type = 'ARROWS'
ob_door.lineart.crease_threshold = 0.0
ob_doorway.location = (0.0, 0.0, 0.0)
ob_doorway.lock_rotations_4d = False
ob_doorway.empty_display_type = 'ARROWS'
ob_doorway.lineart.crease_threshold = 0.0

# ---- collection membership
col_collection_1.objects.link(ob_wall)
col_collection_2.objects.link(ob_convexcorner)
col_collection_3.objects.link(ob_hairpin)
col_collection_4.objects.link(ob_column)
col_collection_5.objects.link(ob_concavecorner)
col_collection_6.objects.link(ob_stonefloor)
col_collection_7.objects.link(ob_occluder)
col_collection_8.objects.link(ob_wallsupport)
col_collection_9.objects.link(ob_woodfloor)
col_collection_10.objects.link(ob_woodflooredge)
col_collection_11.objects.link(ob_banister)
col_collection_12.objects.link(ob_door)
col_collection_12.objects.link(ob_doorway)

# ---- scene / render settings (as saved in the file)
scene.frame_start = 1; scene.frame_end = 250; scene.frame_set(0)
scene.render.engine = 'BLENDER_EEVEE_NEXT'
scene.render.resolution_percentage = 50
scene.render.dither_intensity = 0.0
scene.cycles.use_denoising = False
scene.cycles.samples = 10
scene.cycles.sampling_pattern = 'TABULATED_SOBOL'
scene.cycles.light_sampling_threshold = 0.0
scene.cycles.use_adaptive_sampling = False
scene.cycles.use_light_tree = False
scene.cycles.blur_glossy = 0.0
scene.cycles.pixel_filter_type = 'GAUSSIAN'
scene.cycles.sample_clamp_indirect = 0.0
scene.view_settings.view_transform = 'Standard'
bpy.context.view_layer.update()

# ---- added for rendering (the .blend has no active camera and no usable light): camera, sun
cam_auto = bpy.data.cameras.new('AutoCamera')
cam_auto.lens = 50.0
cam_auto.sensor_width = 36.0
cam_auto.clip_end = 1000.0
ob_auto_camera = bpy.data.objects.new('AutoCamera', cam_auto)
scene.collection.objects.link(ob_auto_camera)
ob_auto_camera.location = (3.20507, -3.84609, 2.56406)
ob_auto_camera.rotation_euler = (1.09748, -7.21219e-08, 0.694738)
scene.camera = ob_auto_camera
light_auto_sun = bpy.data.lights.new('AutoSun', 'SUN')
light_auto_sun.energy = 3.0
light_auto_sun.angle = 0.0523599
ob_auto_sun = bpy.data.objects.new('AutoSun', light_auto_sun)
scene.collection.objects.link(ob_auto_sun)
ob_auto_sun.rotation_euler = (0.872665, 0.174533, 0.523599)
bpy.context.view_layer.update()
